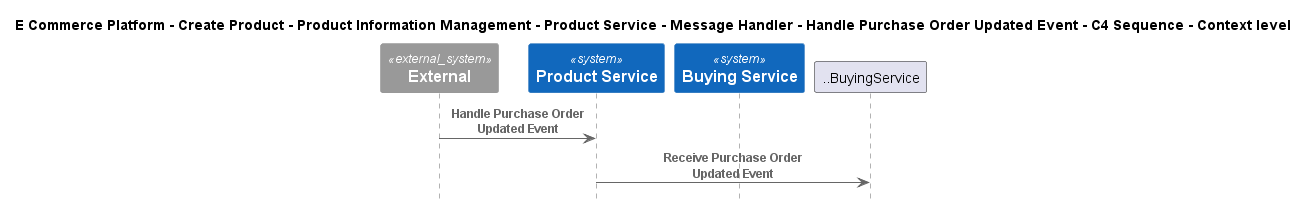

The diagram above was rendered by PlantUML. Its source (embedded in the PNG):
@startuml
!include ..\..\..\..\..\..\..\..\..\.c4s\C4_Sequence.puml

title E Commerce Platform - Create Product - Product Information Management - Product Service - Message Handler - Handle Purchase Order Updated Event - C4 Sequence - Context level

System_Ext(C4InterFlow.SoftwareSystems.ExternalSystem, "External", "")
System(ECommercePlatform.CreateProduct.ProductInformationManagement.SoftwareSystems.ProductService, "Product Service", "")
System(ECommercePlatform.CreateProduct.BuyingAndMerchandising.SoftwareSystems.BuyingService, "Buying Service", "")

Rel(C4InterFlow.SoftwareSystems.ExternalSystem, ECommercePlatform.CreateProduct.ProductInformationManagement.SoftwareSystems.ProductService, "Handle Purchase Order Updated Event")
Rel(ECommercePlatform.CreateProduct.ProductInformationManagement.SoftwareSystems.ProductService, ..BuyingService, "Receive Purchase Order Updated Event")


@enduml